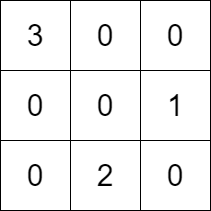

The diagram above was exported from draw.io. Its source (the exported page's mxGraphModel, read from the mxfile embedded in the PNG):
<mxGraphModel dx="1038" dy="579" grid="1" gridSize="10" guides="1" tooltips="1" connect="1" arrows="1" fold="1" page="1" pageScale="1" pageWidth="827" pageHeight="1169" math="0" shadow="0">
  <root>
    <mxCell id="0" />
    <mxCell id="1" parent="0" />
    <mxCell id="mZxku9Y-yuMhUNkQGoyU-18" value="&lt;font size=&quot;1&quot; style=&quot;&quot;&gt;&lt;span style=&quot;font-size: 30px;&quot;&gt;3&lt;/span&gt;&lt;/font&gt;" style="whiteSpace=wrap;html=1;aspect=fixed;" vertex="1" parent="1">
      <mxGeometry x="290" y="140" width="70" height="70" as="geometry" />
    </mxCell>
    <mxCell id="mZxku9Y-yuMhUNkQGoyU-19" value="&lt;span style=&quot;font-size: 30px;&quot;&gt;0&lt;/span&gt;" style="whiteSpace=wrap;html=1;aspect=fixed;" vertex="1" parent="1">
      <mxGeometry x="360" y="140" width="70" height="70" as="geometry" />
    </mxCell>
    <mxCell id="mZxku9Y-yuMhUNkQGoyU-20" value="&lt;span style=&quot;font-size: 30px;&quot;&gt;0&lt;/span&gt;" style="whiteSpace=wrap;html=1;aspect=fixed;" vertex="1" parent="1">
      <mxGeometry x="430" y="140" width="70" height="70" as="geometry" />
    </mxCell>
    <mxCell id="mZxku9Y-yuMhUNkQGoyU-22" value="&lt;span style=&quot;font-size: 30px;&quot;&gt;0&lt;/span&gt;" style="whiteSpace=wrap;html=1;aspect=fixed;" vertex="1" parent="1">
      <mxGeometry x="290" y="210" width="70" height="70" as="geometry" />
    </mxCell>
    <mxCell id="mZxku9Y-yuMhUNkQGoyU-23" value="&lt;span style=&quot;font-size: 30px;&quot;&gt;0&lt;/span&gt;" style="whiteSpace=wrap;html=1;aspect=fixed;" vertex="1" parent="1">
      <mxGeometry x="360" y="210" width="70" height="70" as="geometry" />
    </mxCell>
    <mxCell id="mZxku9Y-yuMhUNkQGoyU-24" value="&lt;span style=&quot;font-size: 30px;&quot;&gt;1&lt;/span&gt;" style="whiteSpace=wrap;html=1;aspect=fixed;" vertex="1" parent="1">
      <mxGeometry x="430" y="210" width="70" height="70" as="geometry" />
    </mxCell>
    <mxCell id="mZxku9Y-yuMhUNkQGoyU-25" value="&lt;span style=&quot;font-size: 30px;&quot;&gt;0&lt;/span&gt;" style="whiteSpace=wrap;html=1;aspect=fixed;" vertex="1" parent="1">
      <mxGeometry x="290" y="280" width="70" height="70" as="geometry" />
    </mxCell>
    <mxCell id="mZxku9Y-yuMhUNkQGoyU-26" value="&lt;span style=&quot;font-size: 30px;&quot;&gt;2&lt;/span&gt;" style="whiteSpace=wrap;html=1;aspect=fixed;" vertex="1" parent="1">
      <mxGeometry x="360" y="280" width="70" height="70" as="geometry" />
    </mxCell>
    <mxCell id="mZxku9Y-yuMhUNkQGoyU-27" value="&lt;span style=&quot;font-size: 30px;&quot;&gt;0&lt;/span&gt;" style="whiteSpace=wrap;html=1;aspect=fixed;" vertex="1" parent="1">
      <mxGeometry x="430" y="280" width="70" height="70" as="geometry" />
    </mxCell>
  </root>
</mxGraphModel>